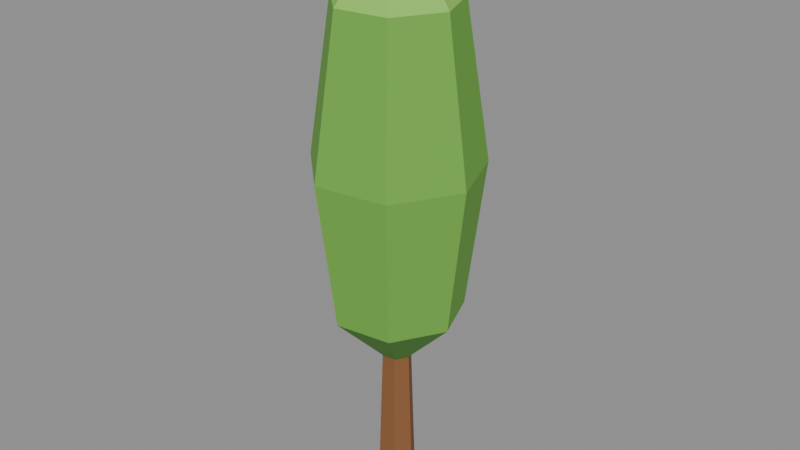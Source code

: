 # Source: tree_tall.blend  (saved by Blender 5.2.45; exported with 4.5.12 LTS)
import bpy
from mathutils import Matrix  # noqa: F401  (used for matrix-valued properties, if any)

bpy.ops.wm.read_factory_settings(use_empty=True)
scene = bpy.context.scene
scene.name = 'Scene'

# ---- collections
col_col_lowpoly = bpy.data.collections.new('COL_LowPoly'); scene.collection.children.link(col_col_lowpoly)

# ---- images (referenced by path relative to the original .blend; pixels are not part of the script)
import os
ASSET_DIR = os.environ.get("B2B_ASSET_DIR", "")  # directory of the original .blend (textures are referenced by path, not embedded)
HERE = os.path.dirname(os.path.abspath(__file__))  # packed textures are extracted next to this script under _unpacked/

def load_image(name, relpath, width, height, colorspace="sRGB"):
    """Load a texture the original file referenced (path relative to the .blend, or extracted next to this script)."""
    p = next((c for c in (os.path.join(HERE, relpath), os.path.join(ASSET_DIR, relpath)) if relpath and os.path.exists(c)), "")
    if p:
        img = bpy.data.images.load(p, check_existing=True)
        img.name = name
    else:  # same state as the original file: an image datablock whose file is absent (Cycles renders it pink)
        img = bpy.data.images.new(name, width, height)
        img.source = "FILE"
        img.filepath = "//" + (relpath or name)
    img.colorspace_settings.name = colorspace
    return img
img_tree_tall_basecolor = load_image('tree_tall_BaseColor', '_unpacked/tree_tall_BaseColor.60b9ffa3.png', 128, 32, 'sRGB')
img_tree_tall_maskmap = load_image('tree_tall_MaskMap', '_unpacked/tree_tall_MaskMap.428802ce.png', 128, 32, 'Non-Color')

# ---- materials (node trees are filled in below, after node groups)
mat_m_tree_tall = bpy.data.materials.new('M_tree_tall')

# ---- material node trees
mat_m_tree_tall.use_nodes = True; mat_m_tree_tall.node_tree.nodes.clear()
_N = mat_m_tree_tall.node_tree.nodes; _L = mat_m_tree_tall.node_tree.links
n0 = _N.new('ShaderNodeBsdfPrincipled'); n0.name = 'Principled BSDF'; n0.location = (-200, 100)
n0.inputs[10].default_value = 0.005
n1 = _N.new('ShaderNodeOutputMaterial'); n1.name = 'Material Output'; n1.location = (200, 100)
n2 = _N.new('ShaderNodeTexImage'); n2.name = 'Image Texture'; n2.location = (0, 0)
n2.image = img_tree_tall_basecolor
n2.interpolation = 'Closest'
n3 = _N.new('ShaderNodeTexImage'); n3.name = 'Image Texture.001'; n3.location = (0, 0)
n3.image = img_tree_tall_maskmap
n3.interpolation = 'Closest'
n4 = _N.new('ShaderNodeSeparateColor'); n4.name = 'Separate Color'; n4.location = (0, 0)
n5 = _N.new('ShaderNodeMath'); n5.name = 'Math'; n5.location = (0, 0)
n5.operation = 'SUBTRACT'
n5.inputs[0].default_value = 1.0
_L.new(n0.outputs[0], n1.inputs[0])
_L.new(n2.outputs[0], n0.inputs[0])
_L.new(n3.outputs[0], n4.inputs[0])
_L.new(n4.outputs[0], n0.inputs[1])
_L.new(n3.outputs[1], n5.inputs[1])
_L.new(n5.outputs[0], n0.inputs[2])
n1.is_active_output = True

# ---- meshes
me_tree_tall = bpy.data.meshes.new('tree_tall')
me_tree_tall.from_pydata([(0.04352, 0.0, 0.0), (0.01852, 0.0433, 0.0), (-0.03148, 0.0433, 0.0), (-0.05648, 6.123e-18, 0.0), (-0.03148, -0.0433, 0.0), (0.01852, -0.0433, 0.0), (0.02852, 0.0, 0.45), (0.01102, 0.03031, 0.45), (-0.02398, 0.03031, 0.45), (-0.04148, 4.286e-18, 0.45), (-0.02398, -0.03031, 0.45), (0.01102, -0.03031, 0.45), (-0.006478, 0.0, 0.3492), (0.1567, -0.01396, 0.5172), (0.1062, 0.1189, 0.5172), (-0.02918, 0.1622, 0.5172), (-0.1475, 0.08339, 0.5172), (-0.1596, -0.05823, 0.5172), (-0.0564, -0.156, 0.5172), (0.08436, -0.1363, 0.5172), (0.2028, -0.0179, 0.8868), (0.138, 0.1524, 0.8868), (-0.03559, 0.208, 0.8868), (-0.1872, 0.1069, 0.8868), (-0.2028, -0.07466, 0.8868), (-0.07049, -0.2, 0.8868), (0.11, -0.1747, 0.8868), (0.1442, -0.01289, 1.27), (0.09753, 0.1097, 1.27), (-0.02744, 0.1497, 1.27), (-0.1366, 0.07697, 1.27), (-0.1478, -0.05375, 1.27), (-0.05256, -0.144, 1.27), (0.07738, -0.1258, 1.27), (-0.006478, 0.0, 1.471)], [], [(0, 1, 7, 6), (1, 2, 8, 7), (2, 3, 9, 8), (3, 4, 10, 9), (4, 5, 11, 10), (5, 0, 6, 11), (5, 4, 3, 2, 1, 0), (6, 7, 8, 9, 10, 11), (12, 14, 13), (12, 15, 14), (12, 16, 15), (12, 17, 16), (12, 18, 17), (12, 19, 18), (12, 13, 19), (13, 14, 21, 20), (14, 15, 22, 21), (15, 16, 23, 22), (16, 17, 24, 23), (17, 18, 25, 24), (18, 19, 26, 25), (19, 13, 20, 26), (20, 21, 28, 27), (21, 22, 29, 28), (22, 23, 30, 29), (23, 24, 31, 30), (24, 25, 32, 31), (25, 26, 33, 32), (26, 20, 27, 33), (27, 28, 34), (28, 29, 34), (29, 30, 34), (30, 31, 34), (31, 32, 34), (32, 33, 34), (33, 27, 34)])
_uv = me_tree_tall.uv_layers.new(name='UVMap')
_uv.uv.foreach_set('vector', [0.0625, 0.75, 0.0625, 0.75, 0.0625, 0.75, 0.0625, 0.75, 0.1875, 0.75, 0.1875, 0.75, 0.1875, 0.75, 0.1875, 0.75, 0.0625, 0.75, 0.0625, 0.75, 0.0625, 0.75, 0.0625, 0.75, 0.0625, 0.75, 0.0625, 0.75, 0.0625, 0.75, 0.0625, 0.75, 0.0625, 0.75, 0.0625, 0.75, 0.0625, 0.75, 0.0625, 0.75, 0.0625, 0.75, 0.0625, 0.75, 0.0625, 0.75, 0.0625, 0.75, 0.0625, 0.75, 0.0625, 0.75, 0.0625, 0.75, 0.0625, 0.75, 0.0625, 0.75, 0.0625, 0.75, 0.0625, 0.75, 0.0625, 0.75, 0.0625, 0.75, 0.0625, 0.75, 0.0625, 0.75, 0.0625, 0.75, 0.9375, 0.75, 0.9375, 0.75, 0.9375, 0.75, 0.9375, 0.75, 0.9375, 0.75, 0.9375, 0.75, 0.9375, 0.75, 0.9375, 0.75, 0.9375, 0.75, 0.9375, 0.75, 0.9375, 0.75, 0.9375, 0.75, 0.9375, 0.75, 0.9375, 0.75, 0.9375, 0.75, 0.9375, 0.75, 0.9375, 0.75, 0.9375, 0.75, 0.9375, 0.75, 0.9375, 0.75, 0.9375, 0.75, 0.8125, 0.75, 0.8125, 0.75, 0.8125, 0.75, 0.8125, 0.75, 0.8125, 0.75, 0.8125, 0.75, 0.8125, 0.75, 0.8125, 0.75, 0.8125, 0.75, 0.8125, 0.75, 0.8125, 0.75, 0.8125, 0.75, 0.8125, 0.75, 0.8125, 0.75, 0.8125, 0.75, 0.8125, 0.75, 0.8125, 0.75, 0.8125, 0.75, 0.8125, 0.75, 0.8125, 0.75, 0.8125, 0.75, 0.8125, 0.75, 0.8125, 0.75, 0.8125, 0.75, 0.8125, 0.75, 0.8125, 0.75, 0.8125, 0.75, 0.8125, 0.75, 0.8125, 0.75, 0.8125, 0.75, 0.8125, 0.75, 0.8125, 0.75, 0.8125, 0.75, 0.8125, 0.75, 0.8125, 0.75, 0.8125, 0.75, 0.8125, 0.75, 0.8125, 0.75, 0.8125, 0.75, 0.8125, 0.75, 0.8125, 0.75, 0.8125, 0.75, 0.8125, 0.75, 0.8125, 0.75, 0.8125, 0.75, 0.8125, 0.75, 0.8125, 0.75, 0.8125, 0.75, 0.8125, 0.75, 0.8125, 0.75, 0.8125, 0.75, 0.8125, 0.75, 0.8125, 0.75, 0.8125, 0.75, 0.8125, 0.75, 0.8125, 0.75, 0.0625, 0.25, 0.0625, 0.25, 0.0625, 0.25, 0.0625, 0.25, 0.0625, 0.25, 0.0625, 0.25, 0.0625, 0.25, 0.0625, 0.25, 0.0625, 0.25, 0.0625, 0.25, 0.0625, 0.25, 0.0625, 0.25, 0.0625, 0.25, 0.0625, 0.25, 0.0625, 0.25, 0.0625, 0.25, 0.0625, 0.25, 0.0625, 0.25, 0.0625, 0.25, 0.0625, 0.25, 0.0625, 0.25])
me_tree_tall.materials.append(mat_m_tree_tall)
me_tree_tall.update()

# ---- objects
ob_tree_tall = bpy.data.objects.new('tree_tall', me_tree_tall)

# ---- transforms, parenting, visibility, modifiers, constraints
ob_tree_tall.location = (0.0, 0.0, 0.0)

# ---- collection membership
col_col_lowpoly.objects.link(ob_tree_tall)

# ---- scene / render settings (as saved in the file)
scene.frame_start = 1; scene.frame_end = 250; scene.frame_set(1)
scene.render.engine = 'BLENDER_EEVEE_NEXT'
scene.render.bake_bias = 0.0
scene.render.bake_samples = 0
scene.render.compositor_device = 'GPU'
scene.eevee.use_volume_custom_range = False
scene.eevee.fast_gi_thickness_near = 0.1
scene.eevee.fast_gi_thickness_far = 0.0
scene.eevee.ray_tracing_options.screen_trace_thickness = 0.1
bpy.context.view_layer.update()

# ---- added for rendering (the .blend has no active camera and no usable light): camera, sun + grey world if the file has none
cam_auto = bpy.data.cameras.new('AutoCamera')
cam_auto.lens = 50.0
cam_auto.sensor_width = 36.0
cam_auto.clip_end = 1000.0
ob_auto_camera = bpy.data.objects.new('AutoCamera', cam_auto)
scene.collection.objects.link(ob_auto_camera)
ob_auto_camera.location = (1.46175, -1.75011, 1.90512)
ob_auto_camera.rotation_euler = (1.09748, -7.21219e-08, 0.694738)
scene.camera = ob_auto_camera
light_auto_sun = bpy.data.lights.new('AutoSun', 'SUN')
light_auto_sun.energy = 3.0
light_auto_sun.angle = 0.0523599
ob_auto_sun = bpy.data.objects.new('AutoSun', light_auto_sun)
scene.collection.objects.link(ob_auto_sun)
ob_auto_sun.rotation_euler = (0.872665, 0.174533, 0.523599)
if scene.world is None:
    world_auto = bpy.data.worlds.new('AutoWorld')
    world_auto.color = (0.3, 0.3, 0.3)
    scene.world = world_auto
bpy.context.view_layer.update()
